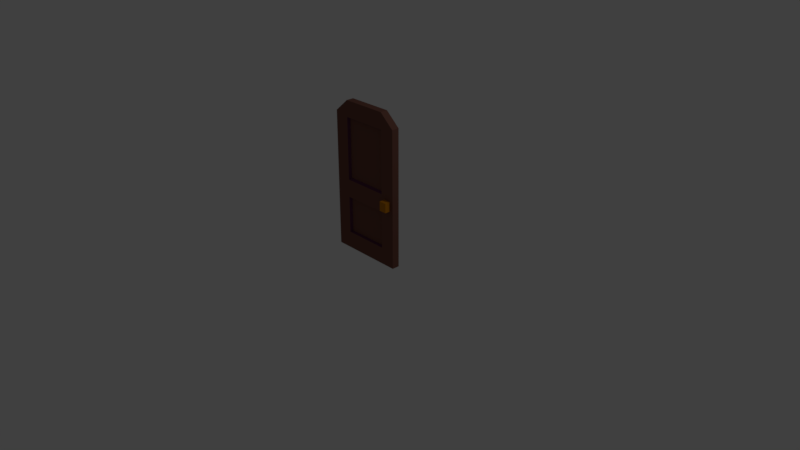 # Source: puerta.blend  (saved by Blender 2.79.0; exported with 4.5.12 LTS)
import bpy
from mathutils import Matrix  # noqa: F401  (used for matrix-valued properties, if any)

bpy.ops.wm.read_factory_settings(use_empty=True)
scene = bpy.context.scene
scene.name = 'Scene'

# ---- collections
col_collection_1 = bpy.data.collections.new('Collection 1'); scene.collection.children.link(col_collection_1)

# ---- materials (node trees are filled in below, after node groups)
mat_material = bpy.data.materials.new('Material')
mat_material.alpha_threshold = 0.0
mat_material.use_transparent_shadow = False
mat_material.diffuse_color = (0.1902, 0.08104, 0.06047, 1.0)
mat_material.roughness = 0.5
mat_material.line_color = (0.0, 0.0, 0.0, 1.0)
mat_material_001 = bpy.data.materials.new('Material.001')
mat_material_001.alpha_threshold = 0.0
mat_material_001.use_transparent_shadow = False
mat_material_001.diffuse_color = (0.1376, 0.03971, 0.08931, 1.0)
mat_material_001.roughness = 0.5
mat_material_002 = bpy.data.materials.new('Material.002')
mat_material_002.alpha_threshold = 0.0
mat_material_002.use_transparent_shadow = False
mat_material_002.diffuse_color = (0.5926, 0.2161, 0.004814, 1.0)
mat_material_002.roughness = 0.5

# ---- material node trees

# ---- world
world_world = bpy.data.worlds.new('World'); scene.world = world_world
world_world.color = (0.05088, 0.05088, 0.05088)
world_world.use_sun_shadow = False
world_world.sun_shadow_jitter_overblur = 0.0
world_world.cycles.sampling_method = 'MANUAL'

# ---- cameras
cam_camera = bpy.data.cameras.new('Camera')
cam_camera.clip_end = 100.0
cam_camera.lens = 35.0
cam_camera.sensor_width = 32.0
cam_camera.sensor_height = 18.0
cam_camera.ortho_scale = 7.314
cam_camera.dof.focus_distance = 0.0
cam_camera.dof.aperture_fstop = 128.0

# ---- lights
light_lamp = bpy.data.lights.new('Lamp', 'POINT')
light_lamp.transmission_factor = 0.0
light_lamp.cutoff_distance = 30.0
light_lamp.energy = 100.0
light_lamp.shadow_buffer_clip_start = 1.001
light_lamp.shadow_soft_size = 0.1
light_lamp.shadow_maximum_resolution = 0.006
light_lamp.use_absolute_resolution = True

# ---- meshes
me_cube = bpy.data.meshes.new('Cube')
me_cube.from_pydata([(0.5, 0.05, 0.0), (0.5, -0.05, 0.0), (-0.5, -0.05, 0.0), (-0.5, 0.05, 0.0), (0.5, 0.05, 1.829), (0.5, -0.05, 1.829), (-0.5, -0.05, 1.829), (-0.5, 0.05, 1.829), (0.304, 0.05, 0.0), (-0.304, 0.05, 0.0), (0.304, -0.05, 0.0), (-0.304, -0.05, 0.0), (0.304, 0.05, 2.0), (-0.304, 0.05, 2.0), (0.304, -0.05, 2.0), (-0.304, -0.05, 2.0), (0.5, 0.05, 0.9573), (0.5, -0.05, 0.9573), (-0.5, -0.05, 0.9573), (-0.5, 0.05, 0.9573), (0.304, 0.05, 0.9573), (-0.304, 0.05, 0.9573), (0.304, -0.05, 0.9573), (-0.304, -0.05, 0.9573), (0.304, -0.05, 0.718), (-0.304, -0.05, 0.718), (0.5, 0.05, 0.718), (0.5, -0.05, 0.718), (-0.5, -0.05, 0.718), (-0.5, 0.05, 0.718), (0.304, 0.05, 0.718), (-0.304, 0.05, 0.718), (0.4528, -0.05, 0.7757), (0.4528, -0.05, 0.8997), (0.3512, -0.05, 0.8997), (0.3512, -0.05, 0.7757), (0.4528, -0.1237, 0.7757), (0.4528, -0.1237, 0.8997), (0.3512, -0.1237, 0.8997), (0.3512, -0.1237, 0.7757), (0.5, 0.05, 1.649), (0.5, -0.05, 1.649), (-0.5, -0.05, 1.649), (-0.5, 0.05, 1.649), (0.304, 0.05, 1.784), (-0.304, 0.05, 1.784), (0.304, -0.05, 1.784), (-0.304, -0.05, 1.784), (0.304, -0.05, 0.2234), (-0.304, -0.05, 0.2234), (0.5, 0.05, 0.2234), (0.5, -0.05, 0.2234), (-0.5, -0.05, 0.2234), (-0.5, 0.05, 0.2234), (0.304, 0.05, 0.2234), (-0.304, 0.05, 0.2234), (0.2888, -0.01386, 1.763), (0.2888, -0.01386, 0.978), (-0.2888, -0.01386, 1.763), (-0.2888, -0.01386, 0.978), (0.2888, -0.01386, 0.7056), (-0.2888, -0.01386, 0.7056), (0.2888, -0.01386, 0.2357), (-0.2888, -0.01386, 0.2357), (0.2888, 0.06398, 0.978), (-0.2888, 0.06398, 0.978), (0.2888, 0.06398, 0.2357), (0.2888, 0.06398, 0.7056), (-0.2888, 0.06398, 0.2357), (-0.2888, 0.06398, 0.7056), (0.2888, 0.06398, 1.763), (-0.2888, 0.06398, 1.763)], [], [(9, 11, 2, 3), (13, 7, 6, 15), (40, 4, 5, 41), (47, 15, 6, 42), (42, 6, 7, 43), (55, 9, 3, 53), (50, 0, 8, 54), (54, 8, 9, 55), (41, 5, 14, 46), (46, 14, 15, 47), (4, 12, 14, 5), (12, 13, 15, 14), (0, 1, 10, 8), (8, 10, 11, 9), (24, 22, 23, 25), (27, 17, 33, 32), (20, 21, 65, 64), (40, 16, 20, 44), (45, 21, 19, 43), (28, 18, 19, 29), (25, 23, 18, 28), (26, 16, 17, 27), (50, 26, 27, 51), (49, 25, 28, 52), (52, 28, 29, 53), (51, 27, 24, 48), (23, 22, 57, 59), (20, 30, 31, 21), (16, 26, 30, 20), (21, 31, 29, 19), (34, 35, 39, 38), (17, 22, 34, 33), (22, 24, 35, 34), (24, 27, 32, 35), (36, 37, 38, 39), (32, 33, 37, 36), (35, 32, 36, 39), (33, 34, 38, 37), (13, 45, 43, 7), (4, 40, 44, 12), (12, 44, 45, 13), (25, 49, 63, 61), (17, 41, 46, 22), (18, 42, 43, 19), (23, 47, 42, 18), (16, 40, 41, 17), (10, 48, 49, 11), (1, 51, 48, 10), (2, 52, 53, 3), (11, 49, 52, 2), (0, 50, 51, 1), (55, 31, 69, 68), (26, 50, 54, 30), (31, 55, 53, 29), (62, 60, 61, 63), (57, 56, 58, 59), (49, 48, 62, 63), (22, 46, 56, 57), (24, 25, 61, 60), (46, 47, 58, 56), (48, 24, 60, 62), (47, 23, 59, 58), (70, 64, 65, 71), (67, 66, 68, 69), (44, 20, 64, 70), (54, 55, 68, 66), (30, 54, 66, 67), (21, 45, 71, 65), (31, 30, 67, 69), (45, 44, 70, 71)])
me_cube.polygons.foreach_set('material_index', [0, 0, 0, 0, 0, 0, 0, 0, 0, 0, 0, 0, 0, 0, 0, 0, 1, 0, 0, 0, 0, 0, 0, 0, 0, 0, 1, 0, 0, 0, 2, 0, 0, 0, 2, 2, 2, 2, 0, 0, 0, 1, 0, 0, 0, 0, 0, 0, 0, 0, 0, 1, 0, 0, 0, 0, 1, 1, 1, 1, 1, 1, 0, 0, 1, 1, 1, 1, 1, 1])
me_cube.materials.append(mat_material)
me_cube.materials.append(mat_material_001)
me_cube.materials.append(mat_material_002)
me_cube.use_remesh_preserve_volume = False
me_cube.use_remesh_preserve_attributes = False
me_cube.use_mirror_vertex_groups = False
me_cube.update()

# ---- objects
ob_cube = bpy.data.objects.new('Cube', me_cube)
ob_lamp = bpy.data.objects.new('Lamp', light_lamp)
ob_camera = bpy.data.objects.new('Camera', cam_camera)

# ---- transforms, parenting, visibility, modifiers, constraints
ob_cube.location = (0.0, 0.0, 0.0)
ob_cube.lock_rotations_4d = False
ob_cube.empty_display_type = 'ARROWS'
ob_cube.lineart.crease_threshold = 0.0
ob_lamp.location = (4.076, 1.005, 5.904)
ob_lamp.rotation_euler = (0.6503, 0.05522, 1.866)
ob_lamp.lock_rotations_4d = False
ob_lamp.empty_display_type = 'ARROWS'
ob_lamp.color = (0.0, 0.0, 0.0, 0.0)
ob_lamp.lineart.crease_threshold = 0.0
ob_camera.location = (7.481, -6.508, 5.344)
ob_camera.rotation_euler = (1.109, 0.0, 0.8149)
ob_camera.lock_rotations_4d = False
ob_camera.empty_display_type = 'ARROWS'
ob_camera.color = (0.0, 0.0, 0.0, 0.0)
ob_camera.display_type = 'WIRE'
ob_camera.lineart.crease_threshold = 0.0

# ---- collection membership
col_collection_1.objects.link(ob_cube)
col_collection_1.objects.link(ob_lamp)
col_collection_1.objects.link(ob_camera)

# ---- scene / render settings (as saved in the file)
scene.camera = ob_camera
scene.frame_start = 1; scene.frame_end = 250; scene.frame_set(1)
scene.render.engine = 'BLENDER_EEVEE_NEXT'
scene.render.resolution_percentage = 50
scene.render.dither_intensity = 0.0
scene.cycles.use_denoising = False
scene.cycles.samples = 128
scene.cycles.sampling_pattern = 'TABULATED_SOBOL'
scene.cycles.use_adaptive_sampling = False
scene.cycles.use_light_tree = False
scene.cycles.blur_glossy = 0.0
scene.cycles.sample_clamp_indirect = 0.0
scene.view_settings.view_transform = 'Standard'
bpy.context.view_layer.update()
